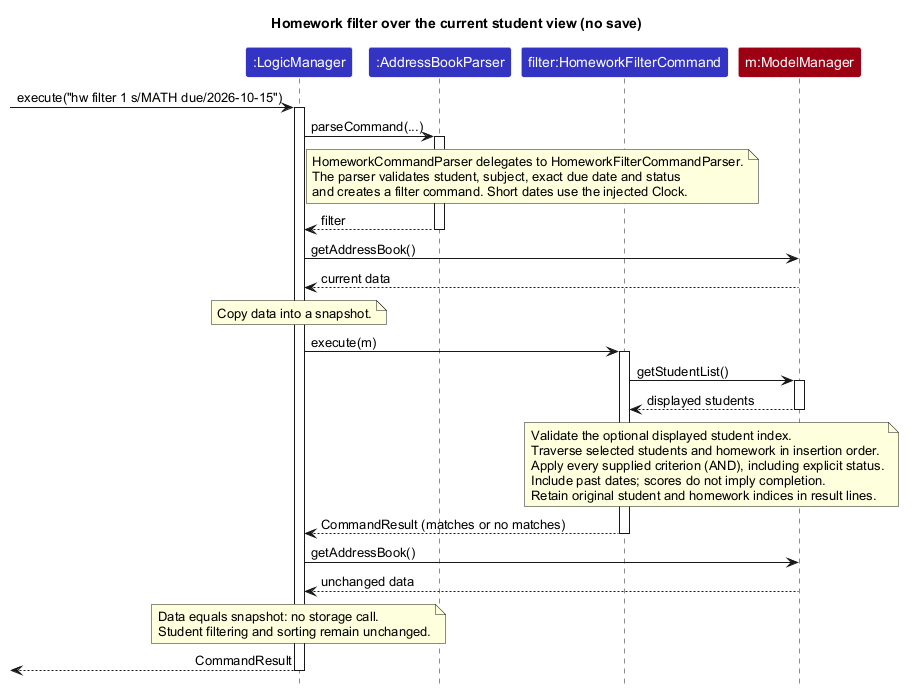

The diagram above was rendered by PlantUML. Its source (embedded in the PNG):
@startuml
skinparam ParticipantFontColor #FFFFFF
skinparam ParticipantBackgroundColor #3333C4
skinparam ParticipantBorderColor #FFFFFF
skinparam Shadowing false
skinparam DefaultFontName Arial
hide footbox
skinparam ArrowFontStyle plain
title Homework filter over the current student view (no save)
participant ":LogicManager" as Logic #3333C4
participant ":AddressBookParser" as Parser #3333C4
participant "filter:HomeworkFilterCommand" as Filter #3333C4
participant "m:ModelManager" as Model #9D0012

[-> Logic : execute("hw filter 1 s/MATH due/2026-10-15")
activate Logic
Logic -> Parser : parseCommand(...)
activate Parser
note over Parser, Filter : HomeworkCommandParser delegates to HomeworkFilterCommandParser.\nThe parser validates student, subject, exact due date and status\nand creates a filter command. Short dates use the injected Clock.
Parser --> Logic : filter
deactivate Parser
Logic -> Model : getAddressBook()
Model --> Logic : current data
note over Logic : Copy data into a snapshot.
Logic -> Filter : execute(m)
activate Filter
Filter -> Model : getStudentList()
activate Model
Model --> Filter : displayed students
deactivate Model
note over Filter, Model : Validate the optional displayed student index.\nTraverse selected students and homework in insertion order.\nApply every supplied criterion (AND), including explicit status.\nInclude past dates; scores do not imply completion.\nRetain original student and homework indices in result lines.
Filter --> Logic : CommandResult (matches or no matches)
deactivate Filter
Logic -> Model : getAddressBook()
Model --> Logic : unchanged data
note over Logic : Data equals snapshot: no storage call.\nStudent filtering and sorting remain unchanged.
[<-- Logic : CommandResult
deactivate Logic
@enduml